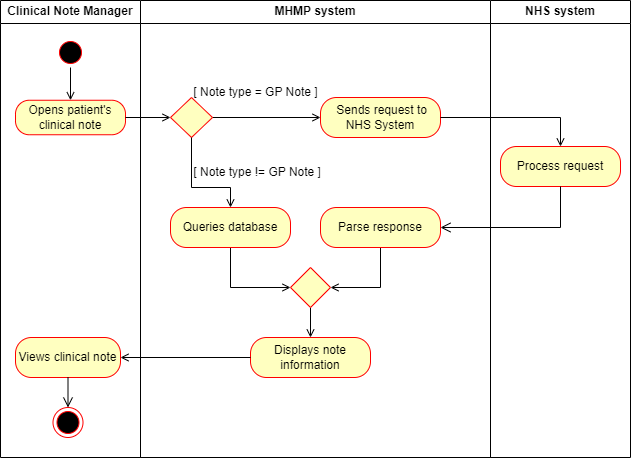

The diagram above was exported from draw.io. Its source (the exported page's mxGraphModel, read from the mxfile embedded in the PNG):
<mxGraphModel dx="10" dy="810" grid="1" gridSize="10" guides="1" tooltips="1" connect="1" arrows="1" fold="1" page="1" pageScale="1" pageWidth="850" pageHeight="1100" math="0" shadow="0">
  <root>
    <mxCell id="0" />
    <mxCell id="1" parent="0" />
    <mxCell id="h0IOZQ2kf4hdQNxcHDIg-1" value="Clinical Note Manager" style="swimlane;whiteSpace=wrap;html=1;" parent="1" vertex="1">
      <mxGeometry x="1550" y="233" width="140" height="457" as="geometry" />
    </mxCell>
    <mxCell id="h0IOZQ2kf4hdQNxcHDIg-2" value="Opens patient's clinical note" style="rounded=1;whiteSpace=wrap;html=1;arcSize=40;fontColor=#000000;fillColor=#ffffc0;strokeColor=#ff0000;" parent="h0IOZQ2kf4hdQNxcHDIg-1" vertex="1">
      <mxGeometry x="15" y="99.75" width="110" height="34.5" as="geometry" />
    </mxCell>
    <mxCell id="h0IOZQ2kf4hdQNxcHDIg-3" value="" style="ellipse;html=1;shape=startState;fillColor=#000000;strokeColor=#ff0000;" parent="h0IOZQ2kf4hdQNxcHDIg-1" vertex="1">
      <mxGeometry x="55" y="37" width="30" height="30" as="geometry" />
    </mxCell>
    <mxCell id="h0IOZQ2kf4hdQNxcHDIg-4" style="edgeStyle=orthogonalEdgeStyle;rounded=0;orthogonalLoop=1;jettySize=auto;html=1;exitX=0.5;exitY=1;exitDx=0;exitDy=0;entryX=0.5;entryY=0;entryDx=0;entryDy=0;endArrow=open;endFill=0;" parent="h0IOZQ2kf4hdQNxcHDIg-1" source="h0IOZQ2kf4hdQNxcHDIg-3" target="h0IOZQ2kf4hdQNxcHDIg-2" edge="1">
      <mxGeometry relative="1" as="geometry">
        <mxPoint x="70" y="90" as="targetPoint" />
      </mxGeometry>
    </mxCell>
    <mxCell id="h0IOZQ2kf4hdQNxcHDIg-5" value="Views clinical note" style="rounded=1;whiteSpace=wrap;html=1;arcSize=40;fontColor=#000000;fillColor=#ffffc0;strokeColor=#ff0000;" parent="h0IOZQ2kf4hdQNxcHDIg-1" vertex="1">
      <mxGeometry x="15" y="337" width="105" height="40" as="geometry" />
    </mxCell>
    <mxCell id="h0IOZQ2kf4hdQNxcHDIg-6" value="" style="edgeStyle=orthogonalEdgeStyle;html=1;verticalAlign=bottom;endArrow=open;endSize=8;strokeColor=#000000;rounded=0;" parent="h0IOZQ2kf4hdQNxcHDIg-1" source="h0IOZQ2kf4hdQNxcHDIg-5" target="h0IOZQ2kf4hdQNxcHDIg-7" edge="1">
      <mxGeometry relative="1" as="geometry">
        <mxPoint x="1605" y="773" as="targetPoint" />
        <mxPoint x="1605" y="610" as="sourcePoint" />
      </mxGeometry>
    </mxCell>
    <mxCell id="h0IOZQ2kf4hdQNxcHDIg-7" value="" style="ellipse;html=1;shape=endState;fillColor=#000000;strokeColor=#ff0000;" parent="h0IOZQ2kf4hdQNxcHDIg-1" vertex="1">
      <mxGeometry x="52.5" y="407" width="30" height="30" as="geometry" />
    </mxCell>
    <mxCell id="h0IOZQ2kf4hdQNxcHDIg-8" value="NHS system" style="swimlane;whiteSpace=wrap;html=1;" parent="1" vertex="1">
      <mxGeometry x="2040" y="233" width="140" height="457" as="geometry" />
    </mxCell>
    <mxCell id="h0IOZQ2kf4hdQNxcHDIg-9" value="Process request" style="rounded=1;whiteSpace=wrap;html=1;arcSize=40;fontColor=#000000;fillColor=#ffffc0;strokeColor=#ff0000;" parent="h0IOZQ2kf4hdQNxcHDIg-8" vertex="1">
      <mxGeometry x="10" y="146" width="120" height="40" as="geometry" />
    </mxCell>
    <mxCell id="h0IOZQ2kf4hdQNxcHDIg-10" value="MHMP system" style="swimlane;whiteSpace=wrap;html=1;" parent="1" vertex="1">
      <mxGeometry x="1690" y="233" width="350" height="457" as="geometry" />
    </mxCell>
    <mxCell id="h0IOZQ2kf4hdQNxcHDIg-11" value="&amp;nbsp;Sends request to NHS System" style="rounded=1;whiteSpace=wrap;html=1;arcSize=40;fontColor=#000000;fillColor=#ffffc0;strokeColor=#ff0000;" parent="h0IOZQ2kf4hdQNxcHDIg-10" vertex="1">
      <mxGeometry x="180" y="97" width="120" height="40" as="geometry" />
    </mxCell>
    <mxCell id="h0IOZQ2kf4hdQNxcHDIg-12" style="edgeStyle=orthogonalEdgeStyle;rounded=0;orthogonalLoop=1;jettySize=auto;html=1;exitX=0.5;exitY=1;exitDx=0;exitDy=0;entryX=0;entryY=0.5;entryDx=0;entryDy=0;endArrow=open;endFill=0;" parent="h0IOZQ2kf4hdQNxcHDIg-10" source="h0IOZQ2kf4hdQNxcHDIg-13" target="h0IOZQ2kf4hdQNxcHDIg-17" edge="1">
      <mxGeometry relative="1" as="geometry" />
    </mxCell>
    <mxCell id="h0IOZQ2kf4hdQNxcHDIg-13" value="Queries database" style="rounded=1;whiteSpace=wrap;html=1;arcSize=40;fontColor=#000000;fillColor=#ffffc0;strokeColor=#ff0000;" parent="h0IOZQ2kf4hdQNxcHDIg-10" vertex="1">
      <mxGeometry x="30" y="207" width="120" height="40" as="geometry" />
    </mxCell>
    <mxCell id="h0IOZQ2kf4hdQNxcHDIg-14" style="edgeStyle=orthogonalEdgeStyle;rounded=0;orthogonalLoop=1;jettySize=auto;html=1;exitX=0.5;exitY=1;exitDx=0;exitDy=0;entryX=1;entryY=0.5;entryDx=0;entryDy=0;endArrow=open;endFill=0;" parent="h0IOZQ2kf4hdQNxcHDIg-10" source="h0IOZQ2kf4hdQNxcHDIg-15" target="h0IOZQ2kf4hdQNxcHDIg-17" edge="1">
      <mxGeometry relative="1" as="geometry" />
    </mxCell>
    <mxCell id="h0IOZQ2kf4hdQNxcHDIg-15" value="Parse response" style="rounded=1;whiteSpace=wrap;html=1;arcSize=40;fontColor=#000000;fillColor=#ffffc0;strokeColor=#ff0000;" parent="h0IOZQ2kf4hdQNxcHDIg-10" vertex="1">
      <mxGeometry x="180" y="207" width="120" height="40" as="geometry" />
    </mxCell>
    <mxCell id="h0IOZQ2kf4hdQNxcHDIg-16" style="edgeStyle=orthogonalEdgeStyle;rounded=0;orthogonalLoop=1;jettySize=auto;html=1;endArrow=open;endFill=0;" parent="h0IOZQ2kf4hdQNxcHDIg-10" source="h0IOZQ2kf4hdQNxcHDIg-17" target="h0IOZQ2kf4hdQNxcHDIg-23" edge="1">
      <mxGeometry relative="1" as="geometry" />
    </mxCell>
    <mxCell id="h0IOZQ2kf4hdQNxcHDIg-17" value="" style="rhombus;whiteSpace=wrap;html=1;fontColor=#000000;fillColor=#ffffc0;strokeColor=#ff0000;" parent="h0IOZQ2kf4hdQNxcHDIg-10" vertex="1">
      <mxGeometry x="150" y="267" width="40" height="40" as="geometry" />
    </mxCell>
    <mxCell id="h0IOZQ2kf4hdQNxcHDIg-18" style="edgeStyle=orthogonalEdgeStyle;rounded=0;orthogonalLoop=1;jettySize=auto;html=1;endArrow=open;endFill=0;" parent="h0IOZQ2kf4hdQNxcHDIg-10" source="h0IOZQ2kf4hdQNxcHDIg-19" target="h0IOZQ2kf4hdQNxcHDIg-11" edge="1">
      <mxGeometry relative="1" as="geometry" />
    </mxCell>
    <mxCell id="h0IOZQ2kf4hdQNxcHDIg-19" value="" style="rhombus;whiteSpace=wrap;html=1;fontColor=#000000;fillColor=#ffffc0;strokeColor=#ff0000;" parent="h0IOZQ2kf4hdQNxcHDIg-10" vertex="1">
      <mxGeometry x="30" y="97" width="42" height="40" as="geometry" />
    </mxCell>
    <mxCell id="h0IOZQ2kf4hdQNxcHDIg-20" value="[ Note type = GP Note ]" style="text;html=1;align=center;verticalAlign=middle;resizable=0;points=[];autosize=1;strokeColor=none;fillColor=none;" parent="h0IOZQ2kf4hdQNxcHDIg-10" vertex="1">
      <mxGeometry x="40" y="77" width="150" height="30" as="geometry" />
    </mxCell>
    <mxCell id="h0IOZQ2kf4hdQNxcHDIg-21" style="edgeStyle=orthogonalEdgeStyle;rounded=0;orthogonalLoop=1;jettySize=auto;html=1;entryX=0.5;entryY=0;entryDx=0;entryDy=0;endArrow=open;endFill=0;" parent="h0IOZQ2kf4hdQNxcHDIg-10" source="h0IOZQ2kf4hdQNxcHDIg-19" target="h0IOZQ2kf4hdQNxcHDIg-13" edge="1">
      <mxGeometry relative="1" as="geometry">
        <Array as="points">
          <mxPoint x="51" y="187" />
          <mxPoint x="90" y="187" />
        </Array>
      </mxGeometry>
    </mxCell>
    <mxCell id="h0IOZQ2kf4hdQNxcHDIg-22" value="&amp;nbsp;[ Note type != GP Note ]" style="text;html=1;align=center;verticalAlign=middle;resizable=0;points=[];autosize=1;strokeColor=none;fillColor=none;" parent="h0IOZQ2kf4hdQNxcHDIg-10" vertex="1">
      <mxGeometry x="40" y="157" width="150" height="30" as="geometry" />
    </mxCell>
    <mxCell id="h0IOZQ2kf4hdQNxcHDIg-23" value="Displays note information" style="rounded=1;whiteSpace=wrap;html=1;arcSize=40;fontColor=#000000;fillColor=#ffffc0;strokeColor=#ff0000;" parent="h0IOZQ2kf4hdQNxcHDIg-10" vertex="1">
      <mxGeometry x="110" y="337" width="120" height="40" as="geometry" />
    </mxCell>
    <mxCell id="h0IOZQ2kf4hdQNxcHDIg-24" style="edgeStyle=orthogonalEdgeStyle;rounded=0;orthogonalLoop=1;jettySize=auto;html=1;exitX=1;exitY=0.5;exitDx=0;exitDy=0;entryX=0.5;entryY=0;entryDx=0;entryDy=0;endArrow=open;endFill=0;" parent="1" source="h0IOZQ2kf4hdQNxcHDIg-11" target="h0IOZQ2kf4hdQNxcHDIg-9" edge="1">
      <mxGeometry relative="1" as="geometry" />
    </mxCell>
    <mxCell id="h0IOZQ2kf4hdQNxcHDIg-26" style="rounded=0;orthogonalLoop=1;jettySize=auto;html=1;exitX=1;exitY=0.5;exitDx=0;exitDy=0;endArrow=open;endFill=0;entryX=0;entryY=0.5;entryDx=0;entryDy=0;" parent="1" source="h0IOZQ2kf4hdQNxcHDIg-2" target="h0IOZQ2kf4hdQNxcHDIg-19" edge="1">
      <mxGeometry relative="1" as="geometry">
        <mxPoint x="1760" y="350" as="targetPoint" />
      </mxGeometry>
    </mxCell>
    <mxCell id="h0IOZQ2kf4hdQNxcHDIg-27" value="" style="edgeStyle=orthogonalEdgeStyle;html=1;verticalAlign=bottom;endArrow=open;endSize=8;strokeColor=#000000;rounded=0;entryX=1;entryY=0.5;entryDx=0;entryDy=0;" parent="1" source="h0IOZQ2kf4hdQNxcHDIg-9" target="h0IOZQ2kf4hdQNxcHDIg-15" edge="1">
      <mxGeometry relative="1" as="geometry">
        <mxPoint x="2172" y="586" as="targetPoint" />
        <Array as="points">
          <mxPoint x="2110" y="460" />
        </Array>
      </mxGeometry>
    </mxCell>
    <mxCell id="h0IOZQ2kf4hdQNxcHDIg-28" style="edgeStyle=orthogonalEdgeStyle;rounded=0;orthogonalLoop=1;jettySize=auto;html=1;endArrow=open;endFill=0;" parent="1" source="h0IOZQ2kf4hdQNxcHDIg-23" target="h0IOZQ2kf4hdQNxcHDIg-5" edge="1">
      <mxGeometry relative="1" as="geometry" />
    </mxCell>
  </root>
</mxGraphModel>